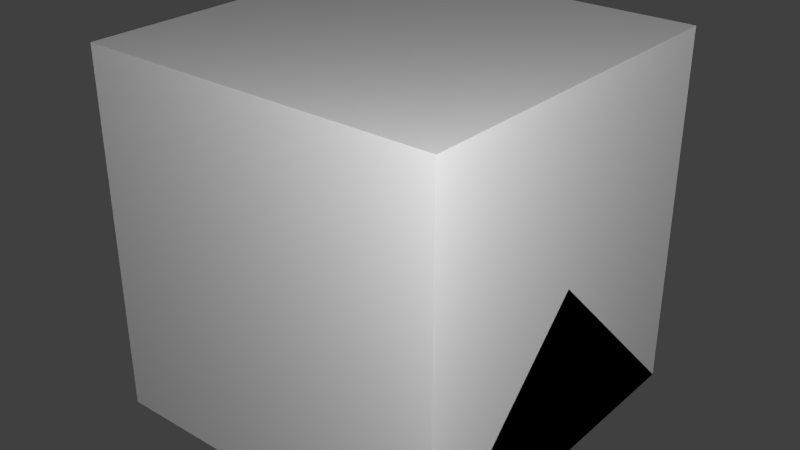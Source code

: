 # Source: lampsupply.blend  (saved by Blender 2.65.0; exported with 4.5.12 LTS)
import bpy
from mathutils import Matrix  # noqa: F401  (used for matrix-valued properties, if any)

bpy.ops.wm.read_factory_settings(use_empty=True)
scene = bpy.context.scene
scene.name = 'Scene'

# ---- collections
col_collection_1 = bpy.data.collections.new('Collection 1'); scene.collection.children.link(col_collection_1)

# ---- materials (node trees are filled in below, after node groups)
mat_material = bpy.data.materials.new('Material')
mat_material.alpha_threshold = 0.0
mat_material.use_transparent_shadow = False
mat_material.roughness = 0.5
mat_material.line_color = (0.0, 0.0, 0.0, 1.0)

# ---- material node trees

# ---- world
world_world = bpy.data.worlds.new('World'); scene.world = world_world
world_world.color = (0.05088, 0.05088, 0.05088)
world_world.use_sun_shadow = False
world_world.sun_shadow_jitter_overblur = 0.0
world_world.cycles.sampling_method = 'MANUAL'
world_world.cycles.sample_map_resolution = 256

# ---- lights
light_point_001 = bpy.data.lights.new('Point.001', 'POINT')
light_point_001.transmission_factor = 0.0
light_point_001.energy = 100.0
light_point_001.shadow_buffer_clip_start = 0.5
light_point_001.shadow_soft_size = 0.1
light_point_001.shadow_maximum_resolution = 0.006
light_point_001.use_absolute_resolution = True
light_point_001.cycles.use_multiple_importance_sampling = False
light_point = bpy.data.lights.new('Point', 'POINT')
light_point.transmission_factor = 0.0
light_point.energy = 100.0
light_point.shadow_buffer_clip_start = 0.5
light_point.shadow_soft_size = 0.1
light_point.shadow_maximum_resolution = 0.006
light_point.use_absolute_resolution = True
light_point.cycles.use_multiple_importance_sampling = False
light_lamp = bpy.data.lights.new('Lamp', 'POINT')
light_lamp.transmission_factor = 0.0
light_lamp.cutoff_distance = 30.0
light_lamp.energy = 100.0
light_lamp.shadow_buffer_clip_start = 1.001
light_lamp.shadow_soft_size = 0.1
light_lamp.shadow_maximum_resolution = 0.006
light_lamp.use_absolute_resolution = True
light_lamp.cycles.use_multiple_importance_sampling = False

# ---- meshes
me_led = bpy.data.meshes.new('led')
me_led.from_pydata([(-0.1875, -0.25, 0.1297), (-0.1875, 0.25, 0.1297), (0.1875, 0.25, 0.1297), (0.1875, -0.25, 0.1297)], [], [(3, 2, 1, 0)])
_uv = me_led.uv_layers.new(name='UVMap')
_uv.uv.foreach_set('vector', [0.9688, 0.3125, 0.9688, 0.5625, 0.7812, 0.5625, 0.7812, 0.3125])
me_led.use_remesh_preserve_volume = False
me_led.use_remesh_preserve_attributes = False
me_led.use_mirror_vertex_groups = False
me_led.update()
me_rot2 = bpy.data.meshes.new('rot2')
me_rot2.from_pydata([(0.25, -0.3125, 0.0), (0.0, -0.3125, 0.0), (0.25, 0.3125, 0.0), (0.0, 0.3125, 0.0)], [], [(1, 0, 2, 3)])
_uv = me_rot2.uv_layers.new(name='UVMap')
_uv.uv.foreach_set('vector', [0.75, 0.6875, 0.875, 0.6875, 0.875, 1.0, 0.75, 1.0])
me_rot2.use_remesh_preserve_volume = False
me_rot2.use_remesh_preserve_attributes = False
me_rot2.use_mirror_vertex_groups = False
me_rot2.update()
me_rot1 = bpy.data.meshes.new('rot1')
me_rot1.from_pydata([(0.25, -0.3125, 0.0), (0.0, -0.3125, 0.0), (0.25, 0.3125, 0.0), (0.0, 0.3125, 0.0)], [], [(1, 0, 2, 3)])
_uv = me_rot1.uv_layers.new(name='UV coord')
_uv.uv.foreach_set('vector', [0.875, 0.6875, 1.0, 0.6875, 1.0, 1.0, 0.875, 1.0])
me_rot1.use_remesh_preserve_volume = False
me_rot1.use_remesh_preserve_attributes = False
me_rot1.use_mirror_vertex_groups = False
me_rot1.update()
me_main = bpy.data.meshes.new('main')
me_main.from_pydata([(-0.25, -0.3125, 0.0), (-0.25, 0.3125, 0.0), (0.25, 0.3125, 0.0), (0.25, -0.3125, 0.0), (-0.25, -0.3125, 0.1875), (-0.25, 0.3125, 0.1875), (0.25, 0.3125, 0.1875), (0.25, -0.3125, 0.1875), (-0.1875, -0.25, 0.1875), (-0.1875, 0.25, 0.1875), (0.1875, 0.25, 0.1875), (0.1875, -0.25, 0.1875), (-0.1875, -0.25, 0.125), (-0.1875, 0.25, 0.125), (0.1875, 0.25, 0.125), (0.1875, -0.25, 0.125)], [], [(4, 5, 1, 0), (5, 6, 2, 1), (6, 7, 3, 2), (7, 4, 0, 3), (0, 1, 2, 3), (4, 7, 11, 8), (8, 11, 15, 12), (7, 6, 10, 11), (6, 5, 9, 10), (5, 4, 8, 9), (15, 14, 13, 12), (9, 8, 12, 13), (10, 9, 13, 14), (11, 10, 14, 15)])
_uv = me_main.uv_layers.new(name='UVMap')
_uv.uv.foreach_set('vector', [0.09375, 0.9062, 0.09375, 0.5938, 0.0, 0.5938, 0.0, 0.9062, 0.09375, 1.0, 0.3438, 1.0, 0.3438, 0.9062, 0.09375, 0.9062, 0.4375, 0.5938, 0.4375, 0.9062, 0.3438, 0.9062, 0.3438, 0.5938, 0.3438, 0.5938, 0.09375, 0.5938, 0.09375, 0.5, 0.3438, 0.5, 0.09375, 0.1875, 0.09375, 0.5, 0.3438, 0.5, 0.3438, 0.1875, 0.09375, 0.5938, 0.3438, 0.5938, 0.3125, 0.625, 0.125, 0.625, 0.7812, 0.03125, 0.9688, 0.03125, 0.9688, 0.0, 0.7812, 0.0, 0.3438, 0.5938, 0.3438, 0.9062, 0.3125, 0.875, 0.3125, 0.625, 0.3438, 0.9062, 0.09375, 0.9062, 0.125, 0.875, 0.3125, 0.875, 0.09375, 0.9062, 0.09375, 0.5938, 0.125, 0.625, 0.125, 0.875, 0.9688, 0.03125, 0.9688, 0.2812, 0.7812, 0.2812, 0.7812, 0.03125, 0.7812, 0.03125, 0.7812, 0.2812, 0.75, 0.2812, 0.75, 0.03125, 0.9688, 0.3125, 0.7812, 0.3125, 0.7812, 0.2812, 0.9688, 0.2812, 1.0, 0.2812, 1.0, 0.03125, 0.9688, 0.03125, 0.9688, 0.2812])
me_main.use_remesh_preserve_volume = False
me_main.use_remesh_preserve_attributes = False
me_main.use_mirror_vertex_groups = False
me_main.update()
me_cube_002 = bpy.data.meshes.new('Cube.002')
me_cube_002.from_pydata([(0.5, 0.5, 0.0), (0.5, -0.5, 0.0), (-0.5, -0.5, 0.0), (-0.5, 0.5, 0.0), (0.5, -3.129e-07, 0.5), (-0.5, 7.451e-08, 0.5)], [], [(0, 1, 2, 3), (1, 4, 5, 2), (0, 4, 1), (2, 5, 3), (4, 0, 3, 5)])
me_cube_002.materials.append(mat_material)
me_cube_002.use_remesh_preserve_volume = False
me_cube_002.use_remesh_preserve_attributes = False
me_cube_002.use_mirror_vertex_groups = False
me_cube_002.update()
me_cube_001 = bpy.data.meshes.new('Cube.001')
me_cube_001.from_pydata([(0.5, 0.5, 0.0), (0.5, -0.5, 0.0), (-0.5, -0.5, 0.0), (-0.5, 0.5, 0.0), (-8.196e-08, -1.192e-07, 0.5)], [], [(0, 1, 2, 3), (0, 4, 1), (1, 4, 2), (2, 4, 3), (4, 0, 3)])
me_cube_001.materials.append(mat_material)
me_cube_001.use_remesh_preserve_volume = False
me_cube_001.use_remesh_preserve_attributes = False
me_cube_001.use_mirror_vertex_groups = False
me_cube_001.update()
me_cube = bpy.data.meshes.new('Cube')
me_cube.from_pydata([(0.5, 0.5, 0.0), (0.5, -0.5, 0.0), (-0.5, -0.5, 0.0), (-0.5, 0.5, 0.0), (0.5, 0.5, 1.0), (0.5, -0.5, 1.0), (-0.5, -0.5, 1.0), (-0.5, 0.5, 1.0)], [], [(0, 1, 2, 3), (4, 7, 6, 5), (0, 4, 5, 1), (1, 5, 6, 2), (2, 6, 7, 3), (4, 0, 3, 7)])
me_cube.materials.append(mat_material)
me_cube.use_remesh_preserve_volume = False
me_cube.use_remesh_preserve_attributes = False
me_cube.use_mirror_vertex_groups = False
me_cube.update()

# ---- objects
ob_led = bpy.data.objects.new('led', me_led)
ob_rot2 = bpy.data.objects.new('rot2', me_rot2)
ob_rot1 = bpy.data.objects.new('rot1', me_rot1)
ob_main = bpy.data.objects.new('main', me_main)
ob_point_001 = bpy.data.objects.new('Point.001', light_point_001)
ob_point = bpy.data.objects.new('Point', light_point)
ob_minecraft_2_edge_connectivity = bpy.data.objects.new('Minecraft 2 Edge Connectivity', me_cube_002)
ob_minecraft_4_edge_connectivity = bpy.data.objects.new('Minecraft 4 Edge Connectivity', me_cube_001)
ob_minecraft_block = bpy.data.objects.new('Minecraft Block', me_cube)
ob_lamp = bpy.data.objects.new('Lamp', light_lamp)

# ---- transforms, parenting, visibility, modifiers, constraints
ob_led.location = (0.0, 0.0, 0.0)
ob_led.lineart.crease_threshold = 0.0
ob_rot2.location = (0.25, 0.0, 0.1906)
ob_rot2.rotation_euler = (0.0, 2.094, 0.0)
ob_rot2.scale = (-1.0, -1.0, -1.0)
ob_rot2.lineart.crease_threshold = 0.0
ob_rot1.location = (-0.25, 0.0, 0.1906)
ob_rot1.rotation_euler = (0.0, -2.094, 0.0)
ob_rot1.lineart.crease_threshold = 0.0
ob_main.location = (0.0, 0.0, 0.0)
ob_main.lineart.crease_threshold = 0.0
ob_point_001.location = (-1.642, 1.15, -0.7251)
ob_point_001.lineart.crease_threshold = 0.0
ob_point.location = (1.354, -1.362, 1.556)
ob_point.lineart.crease_threshold = 0.0
ob_minecraft_2_edge_connectivity.location = (0.0, 0.0, 0.0)
ob_minecraft_2_edge_connectivity.lock_location = (True, True, True)
ob_minecraft_2_edge_connectivity.lock_rotation = (True, True, True)
ob_minecraft_2_edge_connectivity.lock_rotations_4d = False
ob_minecraft_2_edge_connectivity.lock_scale = (True, True, True)
ob_minecraft_2_edge_connectivity.empty_display_type = 'ARROWS'
ob_minecraft_2_edge_connectivity.display_type = 'WIRE'
ob_minecraft_2_edge_connectivity.lineart.crease_threshold = 0.0
ob_minecraft_4_edge_connectivity.location = (0.0, 0.0, 0.0)
ob_minecraft_4_edge_connectivity.lock_location = (True, True, True)
ob_minecraft_4_edge_connectivity.lock_rotation = (True, True, True)
ob_minecraft_4_edge_connectivity.lock_rotations_4d = False
ob_minecraft_4_edge_connectivity.lock_scale = (True, True, True)
ob_minecraft_4_edge_connectivity.empty_display_type = 'ARROWS'
ob_minecraft_4_edge_connectivity.display_type = 'WIRE'
ob_minecraft_4_edge_connectivity.lineart.crease_threshold = 0.0
ob_minecraft_block.location = (0.0, 0.0, 0.0)
ob_minecraft_block.lock_location = (True, True, True)
ob_minecraft_block.lock_rotation = (True, True, True)
ob_minecraft_block.lock_rotations_4d = False
ob_minecraft_block.lock_scale = (True, True, True)
ob_minecraft_block.empty_display_type = 'ARROWS'
ob_minecraft_block.display_type = 'WIRE'
ob_minecraft_block.lineart.crease_threshold = 0.0
ob_lamp.location = (4.076, 1.005, 5.904)
ob_lamp.rotation_euler = (0.6503, 0.05522, 1.866)
ob_lamp.lock_rotations_4d = False
ob_lamp.empty_display_type = 'ARROWS'
ob_lamp.color = (0.0, 0.0, 0.0, 0.0)
ob_lamp.hide_viewport = True
ob_lamp.lineart.crease_threshold = 0.0

# ---- collection membership
col_collection_1.objects.link(ob_led)
col_collection_1.objects.link(ob_rot2)
col_collection_1.objects.link(ob_rot1)
col_collection_1.objects.link(ob_main)
col_collection_1.objects.link(ob_point_001)
col_collection_1.objects.link(ob_point)
col_collection_1.objects.link(ob_minecraft_2_edge_connectivity)
col_collection_1.objects.link(ob_minecraft_4_edge_connectivity)
col_collection_1.objects.link(ob_minecraft_block)
col_collection_1.objects.link(ob_lamp)

# ---- scene / render settings (as saved in the file)
scene.frame_start = 1; scene.frame_end = 250; scene.frame_set(1)
scene.render.engine = 'BLENDER_EEVEE_NEXT'
scene.render.image_settings.color_mode = 'RGB'
scene.render.image_settings.compression = 90
scene.render.resolution_percentage = 50
scene.render.dither_intensity = 0.0
scene.render.bake_margin = 2
scene.cycles.use_denoising = False
scene.cycles.samples = 10
scene.cycles.sampling_pattern = 'TABULATED_SOBOL'
scene.cycles.light_sampling_threshold = 0.0
scene.cycles.use_adaptive_sampling = False
scene.cycles.use_light_tree = False
scene.cycles.blur_glossy = 0.0
scene.cycles.volume_bounces = 1
scene.cycles.pixel_filter_type = 'GAUSSIAN'
scene.cycles.sample_clamp_indirect = 0.0
scene.view_settings.view_transform = 'Standard'
bpy.context.view_layer.update()

# ---- added for rendering (the .blend has no active camera): camera
cam_auto = bpy.data.cameras.new('AutoCamera')
cam_auto.lens = 50.0
cam_auto.sensor_width = 36.0
cam_auto.clip_end = 1000.0
ob_auto_camera = bpy.data.objects.new('AutoCamera', cam_auto)
scene.collection.objects.link(ob_auto_camera)
ob_auto_camera.location = (1.60254, -1.92304, 1.78203)
ob_auto_camera.rotation_euler = (1.09748, -7.21219e-08, 0.694738)
scene.camera = ob_auto_camera
bpy.context.view_layer.update()
